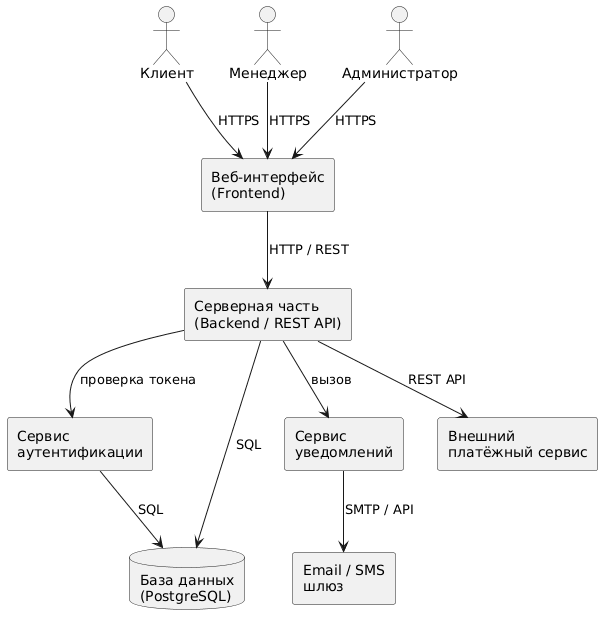

The diagram above was rendered by PlantUML. Its source (embedded in the PNG):
@startuml
skinparam componentStyle rectangle

actor "Клиент" as client
actor "Менеджер" as manager
actor "Администратор" as admin

component "Веб-интерфейс\n(Frontend)" as frontend
component "Серверная часть\n(Backend / REST API)" as backend
component "Сервис\nаутентификации" as auth
component "Сервис\nуведомлений" as notify
database "База данных\n(PostgreSQL)" as db
component "Email / SMS\nшлюз" as email
component "Внешний\nплатёжный сервис" as payment

client --> frontend : HTTPS
manager --> frontend : HTTPS
admin --> frontend : HTTPS

frontend --> backend : HTTP / REST
backend --> auth : проверка токена
backend --> db : SQL
backend --> notify : вызов
backend --> payment : REST API
notify --> email : SMTP / API
auth --> db : SQL
@enduml